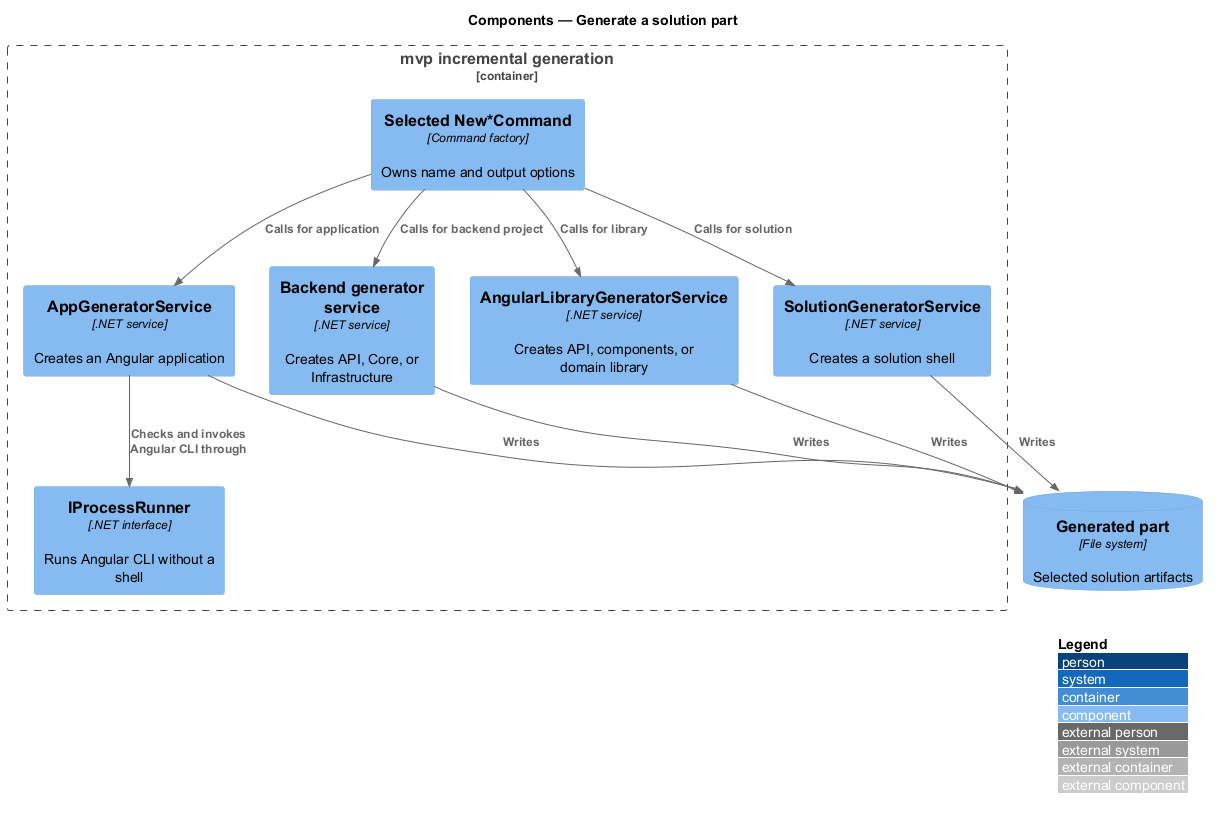

The diagram above was rendered by PlantUML. Its source (embedded in the PNG):
@startuml
!include <C4/C4_Component>
LAYOUT_WITH_LEGEND()
title Components — Generate a solution part

Container_Boundary(cli, "mvp incremental generation") {
  Component(command, "Selected New*Command", "Command factory", "Owns name and output options")
  Component(solution, "SolutionGeneratorService", ".NET service", "Creates a solution shell")
  Component(project, "Backend generator service", ".NET service", "Creates API, Core, or Infrastructure")
  Component(app, "AppGeneratorService", ".NET service", "Creates an Angular application")
  Component(library, "AngularLibraryGeneratorService", ".NET service", "Creates API, components, or domain library")
  Component(process, "IProcessRunner", ".NET interface", "Runs Angular CLI without a shell")
}
ComponentDb(output, "Generated part", "File system", "Selected solution artifacts")

Rel(command, solution, "Calls for solution")
Rel(command, project, "Calls for backend project")
Rel(command, app, "Calls for application")
Rel(command, library, "Calls for library")
Rel(app, process, "Checks and invokes Angular CLI through")
Rel(solution, output, "Writes")
Rel(project, output, "Writes")
Rel(app, output, "Writes")
Rel(library, output, "Writes")
@enduml